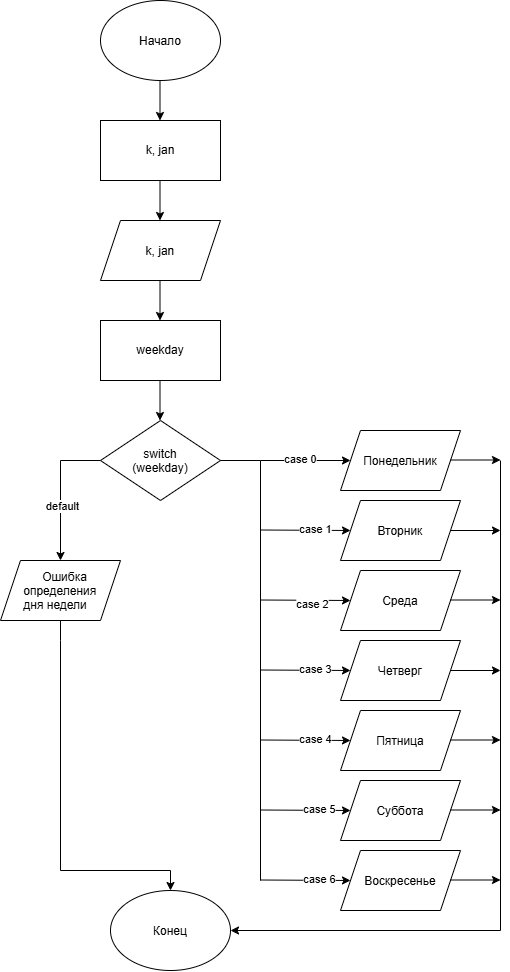

The diagram above was exported from draw.io. Its source (the exported page's mxGraphModel, read from the mxfile embedded in the PNG):
<mxGraphModel dx="1980" dy="1148" grid="1" gridSize="10" guides="1" tooltips="1" connect="1" arrows="1" fold="1" page="1" pageScale="1" pageWidth="827" pageHeight="1169" background="light-dark(#ffffff, #121212)" math="0" shadow="0">
  <root>
    <mxCell id="0" />
    <mxCell id="1" parent="0" />
    <mxCell id="kRVC4u5WqlmZO22RfSK5-1" parent="1" style="ellipse;whiteSpace=wrap;html=1;shapeInside=1;" value="Начало" vertex="1">
      <mxGeometry height="80" width="120" x="360" y="40" as="geometry" />
    </mxCell>
    <mxCell id="kRVC4u5WqlmZO22RfSK5-2" edge="1" parent="1" style="endArrow=classic;html=1;rounded=0;" value="">
      <mxGeometry height="50" relative="1" width="50" as="geometry">
        <mxPoint x="419.5" y="120" as="sourcePoint" />
        <mxPoint x="419.5" y="160" as="targetPoint" />
      </mxGeometry>
    </mxCell>
    <mxCell id="EBZoMOOMZ4lgfMDRHWD2-42" parent="1" style="ellipse;whiteSpace=wrap;html=1;shapeInside=1;" value="Конец" vertex="1">
      <mxGeometry height="80" width="120" x="370" y="930" as="geometry" />
    </mxCell>
    <mxCell id="EBZoMOOMZ4lgfMDRHWD2-43" parent="1" style="rounded=0;whiteSpace=wrap;html=1;" value="k, jan" vertex="1">
      <mxGeometry height="60" width="120" x="360" y="160" as="geometry" />
    </mxCell>
    <mxCell id="EBZoMOOMZ4lgfMDRHWD2-44" edge="1" parent="1" style="endArrow=classic;html=1;rounded=0;" value="">
      <mxGeometry height="50" relative="1" width="50" as="geometry">
        <mxPoint x="419.5" y="220" as="sourcePoint" />
        <mxPoint x="419.5" y="260" as="targetPoint" />
      </mxGeometry>
    </mxCell>
    <mxCell id="EBZoMOOMZ4lgfMDRHWD2-45" parent="1" style="shape=parallelogram;perimeter=parallelogramPerimeter;whiteSpace=wrap;html=1;shapeInside=1;fixedSize=1;" value="k, jan" vertex="1">
      <mxGeometry height="60" width="120" x="360" y="260" as="geometry" />
    </mxCell>
    <mxCell id="EBZoMOOMZ4lgfMDRHWD2-46" parent="1" style="rounded=0;whiteSpace=wrap;html=1;" value="weekday" vertex="1">
      <mxGeometry height="60" width="120" x="360" y="360" as="geometry" />
    </mxCell>
    <mxCell id="EBZoMOOMZ4lgfMDRHWD2-47" edge="1" parent="1" style="endArrow=classic;html=1;rounded=0;" value="">
      <mxGeometry height="50" relative="1" width="50" as="geometry">
        <mxPoint x="419.5" y="320" as="sourcePoint" />
        <mxPoint x="419.5" y="360" as="targetPoint" />
      </mxGeometry>
    </mxCell>
    <mxCell id="EBZoMOOMZ4lgfMDRHWD2-48" parent="1" style="rhombus;whiteSpace=wrap;html=1;shapeInside=1;" value="switch (weekday)" vertex="1">
      <mxGeometry height="80" width="120" x="360" y="460" as="geometry" />
    </mxCell>
    <mxCell id="EBZoMOOMZ4lgfMDRHWD2-49" edge="1" parent="1" style="endArrow=classic;html=1;rounded=0;" value="">
      <mxGeometry height="50" relative="1" width="50" as="geometry">
        <mxPoint x="419.5" y="420" as="sourcePoint" />
        <mxPoint x="419.5" y="460" as="targetPoint" />
      </mxGeometry>
    </mxCell>
    <mxCell id="EBZoMOOMZ4lgfMDRHWD2-50" edge="1" parent="1" style="endArrow=none;html=1;rounded=0;defaultLabelBackgroundColor=page;" value="">
      <mxGeometry height="50" relative="1" width="50" as="geometry">
        <mxPoint x="320" y="500" as="sourcePoint" />
        <mxPoint x="360" y="500" as="targetPoint" />
      </mxGeometry>
    </mxCell>
    <mxCell id="EBZoMOOMZ4lgfMDRHWD2-51" edge="1" parent="1" style="endArrow=classic;html=1;rounded=0;defaultLabelBackgroundColor=page;" value="">
      <mxGeometry height="50" relative="1" width="50" as="geometry">
        <mxPoint x="320" y="500" as="sourcePoint" />
        <mxPoint x="320" y="600" as="targetPoint" />
      </mxGeometry>
    </mxCell>
    <mxCell id="EBZoMOOMZ4lgfMDRHWD2-53" connectable="0" parent="EBZoMOOMZ4lgfMDRHWD2-51" style="edgeLabel;html=1;align=center;verticalAlign=middle;resizable=0;points=[];inheritText=1;defaultLabelBackgroundColor=page;" value="default" vertex="1">
      <mxGeometry relative="1" x="-0.1" y="1" as="geometry">
        <mxPoint as="offset" />
      </mxGeometry>
    </mxCell>
    <mxCell id="EBZoMOOMZ4lgfMDRHWD2-52" parent="1" style="shape=parallelogram;perimeter=parallelogramPerimeter;whiteSpace=wrap;html=1;shapeInside=1;fixedSize=1;" value="Ошибка определения дня недели" vertex="1">
      <mxGeometry height="60" width="120" x="260" y="600" as="geometry" />
    </mxCell>
    <mxCell id="EBZoMOOMZ4lgfMDRHWD2-54" edge="1" parent="1" source="EBZoMOOMZ4lgfMDRHWD2-52" style="endArrow=none;html=1;rounded=0;defaultLabelBackgroundColor=page;exitX=0.5;exitY=1;exitDx=0;exitDy=0;" value="">
      <mxGeometry height="50" relative="1" width="50" as="geometry">
        <mxPoint x="390" y="630" as="sourcePoint" />
        <mxPoint x="320" y="680" as="targetPoint" />
      </mxGeometry>
    </mxCell>
    <mxCell id="EBZoMOOMZ4lgfMDRHWD2-55" edge="1" parent="1" style="endArrow=none;html=1;rounded=0;defaultLabelBackgroundColor=page;" value="">
      <mxGeometry height="50" relative="1" width="50" as="geometry">
        <mxPoint x="320" y="680" as="sourcePoint" />
        <mxPoint x="320" y="910" as="targetPoint" />
      </mxGeometry>
    </mxCell>
    <mxCell id="EBZoMOOMZ4lgfMDRHWD2-56" edge="1" parent="1" style="endArrow=classic;html=1;rounded=0;entryX=0.5;entryY=0;entryDx=0;entryDy=0;" target="EBZoMOOMZ4lgfMDRHWD2-42" value="">
      <mxGeometry height="50" relative="1" width="50" as="geometry">
        <mxPoint x="430" y="910" as="sourcePoint" />
        <mxPoint x="419.5" y="720" as="targetPoint" />
      </mxGeometry>
    </mxCell>
    <mxCell id="EBZoMOOMZ4lgfMDRHWD2-57" parent="1" style="shape=parallelogram;perimeter=parallelogramPerimeter;whiteSpace=wrap;html=1;shapeInside=1;fixedSize=1;" value="Понедельник" vertex="1">
      <mxGeometry height="60" width="120" x="600" y="470" as="geometry" />
    </mxCell>
    <mxCell id="EBZoMOOMZ4lgfMDRHWD2-58" edge="1" parent="1" style="endArrow=none;html=1;rounded=0;defaultLabelBackgroundColor=page;" value="">
      <mxGeometry height="50" relative="1" width="50" as="geometry">
        <mxPoint x="480" y="500" as="sourcePoint" />
        <mxPoint x="520" y="500" as="targetPoint" />
      </mxGeometry>
    </mxCell>
    <mxCell id="EBZoMOOMZ4lgfMDRHWD2-59" edge="1" parent="1" style="endArrow=none;html=1;rounded=0;defaultLabelBackgroundColor=page;" value="">
      <mxGeometry height="50" relative="1" width="50" as="geometry">
        <mxPoint x="520" y="500" as="sourcePoint" />
        <mxPoint x="520" y="920" as="targetPoint" />
      </mxGeometry>
    </mxCell>
    <mxCell id="EBZoMOOMZ4lgfMDRHWD2-60" edge="1" parent="1" style="endArrow=classic;html=1;rounded=0;defaultLabelBackgroundColor=page;" target="EBZoMOOMZ4lgfMDRHWD2-57" value="">
      <mxGeometry height="50" relative="1" width="50" as="geometry">
        <mxPoint x="520" y="500" as="sourcePoint" />
        <mxPoint x="600" y="500" as="targetPoint" />
      </mxGeometry>
    </mxCell>
    <mxCell id="EBZoMOOMZ4lgfMDRHWD2-80" connectable="0" parent="EBZoMOOMZ4lgfMDRHWD2-60" style="edgeLabel;html=1;align=center;verticalAlign=middle;resizable=0;points=[];inheritText=1;defaultLabelBackgroundColor=page;" value="case 0" vertex="1">
      <mxGeometry relative="1" x="-0.1407" y="2" as="geometry">
        <mxPoint as="offset" />
      </mxGeometry>
    </mxCell>
    <mxCell id="EBZoMOOMZ4lgfMDRHWD2-61" edge="1" parent="1" style="endArrow=classic;html=1;rounded=0;defaultLabelBackgroundColor=page;entryX=0;entryY=0.5;entryDx=0;entryDy=0;" target="EBZoMOOMZ4lgfMDRHWD2-62" value="">
      <mxGeometry height="50" relative="1" width="50" as="geometry">
        <mxPoint x="520" y="569.5" as="sourcePoint" />
        <mxPoint x="600" y="569.5" as="targetPoint" />
      </mxGeometry>
    </mxCell>
    <mxCell id="EBZoMOOMZ4lgfMDRHWD2-81" connectable="0" parent="EBZoMOOMZ4lgfMDRHWD2-61" style="edgeLabel;html=1;align=center;verticalAlign=middle;resizable=0;points=[];inheritText=1;defaultLabelBackgroundColor=page;" value="case 1" vertex="1">
      <mxGeometry relative="1" x="0.2109" y="1" as="geometry">
        <mxPoint as="offset" />
      </mxGeometry>
    </mxCell>
    <mxCell id="EBZoMOOMZ4lgfMDRHWD2-62" parent="1" style="shape=parallelogram;perimeter=parallelogramPerimeter;whiteSpace=wrap;html=1;shapeInside=1;fixedSize=1;" value="Вторник" vertex="1">
      <mxGeometry height="60" width="120" x="600" y="540" as="geometry" />
    </mxCell>
    <mxCell id="EBZoMOOMZ4lgfMDRHWD2-63" edge="1" parent="1" style="endArrow=classic;html=1;rounded=0;defaultLabelBackgroundColor=page;entryX=0;entryY=0.5;entryDx=0;entryDy=0;" target="EBZoMOOMZ4lgfMDRHWD2-64" value="">
      <mxGeometry height="50" relative="1" width="50" as="geometry">
        <mxPoint x="520" y="639.5" as="sourcePoint" />
        <mxPoint x="600" y="639.5" as="targetPoint" />
      </mxGeometry>
    </mxCell>
    <mxCell id="EBZoMOOMZ4lgfMDRHWD2-82" connectable="0" parent="EBZoMOOMZ4lgfMDRHWD2-63" style="edgeLabel;html=1;align=center;verticalAlign=middle;resizable=0;points=[];inheritText=1;defaultLabelBackgroundColor=page;" value="case 2" vertex="1">
      <mxGeometry relative="1" x="0.156" y="-4" as="geometry">
        <mxPoint as="offset" />
      </mxGeometry>
    </mxCell>
    <mxCell id="EBZoMOOMZ4lgfMDRHWD2-64" parent="1" style="shape=parallelogram;perimeter=parallelogramPerimeter;whiteSpace=wrap;html=1;shapeInside=1;fixedSize=1;" value="Среда" vertex="1">
      <mxGeometry height="60" width="120" x="600" y="610" as="geometry" />
    </mxCell>
    <mxCell id="EBZoMOOMZ4lgfMDRHWD2-65" edge="1" parent="1" style="endArrow=classic;html=1;rounded=0;defaultLabelBackgroundColor=page;entryX=0;entryY=0.5;entryDx=0;entryDy=0;" target="EBZoMOOMZ4lgfMDRHWD2-66" value="">
      <mxGeometry height="50" relative="1" width="50" as="geometry">
        <mxPoint x="520" y="709.5" as="sourcePoint" />
        <mxPoint x="600" y="709.5" as="targetPoint" />
      </mxGeometry>
    </mxCell>
    <mxCell id="EBZoMOOMZ4lgfMDRHWD2-83" connectable="0" parent="EBZoMOOMZ4lgfMDRHWD2-65" style="edgeLabel;html=1;align=center;verticalAlign=middle;resizable=0;points=[];inheritText=1;defaultLabelBackgroundColor=page;" value="case 3" vertex="1">
      <mxGeometry relative="1" x="0.211" y="1" as="geometry">
        <mxPoint as="offset" />
      </mxGeometry>
    </mxCell>
    <mxCell id="EBZoMOOMZ4lgfMDRHWD2-66" parent="1" style="shape=parallelogram;perimeter=parallelogramPerimeter;whiteSpace=wrap;html=1;shapeInside=1;fixedSize=1;" value="Четверг" vertex="1">
      <mxGeometry height="60" width="120" x="600" y="680" as="geometry" />
    </mxCell>
    <mxCell id="EBZoMOOMZ4lgfMDRHWD2-67" edge="1" parent="1" style="endArrow=classic;html=1;rounded=0;defaultLabelBackgroundColor=page;entryX=0;entryY=0.5;entryDx=0;entryDy=0;" target="EBZoMOOMZ4lgfMDRHWD2-68" value="">
      <mxGeometry height="50" relative="1" width="50" as="geometry">
        <mxPoint x="520" y="779.5" as="sourcePoint" />
        <mxPoint x="600" y="779.5" as="targetPoint" />
      </mxGeometry>
    </mxCell>
    <mxCell id="EBZoMOOMZ4lgfMDRHWD2-84" connectable="0" parent="EBZoMOOMZ4lgfMDRHWD2-67" style="edgeLabel;html=1;align=center;verticalAlign=middle;resizable=0;points=[];inheritText=1;defaultLabelBackgroundColor=page;" value="case 4" vertex="1">
      <mxGeometry relative="1" x="0.1924" y="1" as="geometry">
        <mxPoint as="offset" />
      </mxGeometry>
    </mxCell>
    <mxCell id="EBZoMOOMZ4lgfMDRHWD2-68" parent="1" style="shape=parallelogram;perimeter=parallelogramPerimeter;whiteSpace=wrap;html=1;shapeInside=1;fixedSize=1;" value="Пятница" vertex="1">
      <mxGeometry height="60" width="120" x="600" y="750" as="geometry" />
    </mxCell>
    <mxCell id="EBZoMOOMZ4lgfMDRHWD2-69" edge="1" parent="1" style="endArrow=classic;html=1;rounded=0;defaultLabelBackgroundColor=page;entryX=0;entryY=0.5;entryDx=0;entryDy=0;" target="EBZoMOOMZ4lgfMDRHWD2-70" value="">
      <mxGeometry height="50" relative="1" width="50" as="geometry">
        <mxPoint x="520" y="849.5" as="sourcePoint" />
        <mxPoint x="600" y="849.5" as="targetPoint" />
      </mxGeometry>
    </mxCell>
    <mxCell id="EBZoMOOMZ4lgfMDRHWD2-85" connectable="0" parent="EBZoMOOMZ4lgfMDRHWD2-69" style="edgeLabel;html=1;align=center;verticalAlign=middle;resizable=0;points=[];inheritText=1;defaultLabelBackgroundColor=page;" value="case 5" vertex="1">
      <mxGeometry relative="1" x="0.285" y="1" as="geometry">
        <mxPoint as="offset" />
      </mxGeometry>
    </mxCell>
    <mxCell id="EBZoMOOMZ4lgfMDRHWD2-70" parent="1" style="shape=parallelogram;perimeter=parallelogramPerimeter;whiteSpace=wrap;html=1;shapeInside=1;fixedSize=1;" value="Суббота" vertex="1">
      <mxGeometry height="60" width="120" x="600" y="820" as="geometry" />
    </mxCell>
    <mxCell id="EBZoMOOMZ4lgfMDRHWD2-71" edge="1" parent="1" style="endArrow=classic;html=1;rounded=0;defaultLabelBackgroundColor=page;endFill=1;" value="">
      <mxGeometry height="50" relative="1" width="50" as="geometry">
        <mxPoint x="710" y="499.5" as="sourcePoint" />
        <mxPoint x="760" y="499.5" as="targetPoint" />
      </mxGeometry>
    </mxCell>
    <mxCell id="EBZoMOOMZ4lgfMDRHWD2-73" edge="1" parent="1" style="endArrow=classic;html=1;rounded=0;defaultLabelBackgroundColor=page;endFill=1;" value="">
      <mxGeometry height="50" relative="1" width="50" as="geometry">
        <mxPoint x="710" y="570" as="sourcePoint" />
        <mxPoint x="760" y="570" as="targetPoint" />
      </mxGeometry>
    </mxCell>
    <mxCell id="EBZoMOOMZ4lgfMDRHWD2-74" edge="1" parent="1" style="endArrow=classic;html=1;rounded=0;defaultLabelBackgroundColor=page;endFill=1;" value="">
      <mxGeometry height="50" relative="1" width="50" as="geometry">
        <mxPoint x="710" y="639.5" as="sourcePoint" />
        <mxPoint x="760" y="639.5" as="targetPoint" />
      </mxGeometry>
    </mxCell>
    <mxCell id="EBZoMOOMZ4lgfMDRHWD2-75" edge="1" parent="1" style="endArrow=classic;html=1;rounded=0;defaultLabelBackgroundColor=page;endFill=1;" value="">
      <mxGeometry height="50" relative="1" width="50" as="geometry">
        <mxPoint x="710" y="710" as="sourcePoint" />
        <mxPoint x="760" y="710" as="targetPoint" />
      </mxGeometry>
    </mxCell>
    <mxCell id="EBZoMOOMZ4lgfMDRHWD2-76" edge="1" parent="1" style="endArrow=classic;html=1;rounded=0;defaultLabelBackgroundColor=page;endFill=1;" value="">
      <mxGeometry height="50" relative="1" width="50" as="geometry">
        <mxPoint x="710" y="779.5" as="sourcePoint" />
        <mxPoint x="760" y="779.5" as="targetPoint" />
      </mxGeometry>
    </mxCell>
    <mxCell id="EBZoMOOMZ4lgfMDRHWD2-77" edge="1" parent="1" style="endArrow=classic;html=1;rounded=0;defaultLabelBackgroundColor=page;endFill=1;" value="">
      <mxGeometry height="50" relative="1" width="50" as="geometry">
        <mxPoint x="710" y="849.5" as="sourcePoint" />
        <mxPoint x="760" y="849.5" as="targetPoint" />
      </mxGeometry>
    </mxCell>
    <mxCell id="EBZoMOOMZ4lgfMDRHWD2-78" edge="1" parent="1" style="endArrow=none;html=1;rounded=0;defaultLabelBackgroundColor=page;" value="">
      <mxGeometry height="50" relative="1" width="50" as="geometry">
        <mxPoint x="760" y="500" as="sourcePoint" />
        <mxPoint x="760" y="970" as="targetPoint" />
      </mxGeometry>
    </mxCell>
    <mxCell id="EBZoMOOMZ4lgfMDRHWD2-79" edge="1" parent="1" style="endArrow=none;html=1;rounded=0;defaultLabelBackgroundColor=page;exitX=1;exitY=0.5;exitDx=0;exitDy=0;startArrow=classic;startFill=1;" value="">
      <mxGeometry height="50" relative="1" width="50" as="geometry">
        <mxPoint x="490" y="970" as="sourcePoint" />
        <mxPoint x="760" y="970" as="targetPoint" />
      </mxGeometry>
    </mxCell>
    <mxCell id="EBZoMOOMZ4lgfMDRHWD2-86" edge="1" parent="1" style="endArrow=classic;html=1;rounded=0;defaultLabelBackgroundColor=page;entryX=0;entryY=0.5;entryDx=0;entryDy=0;" target="EBZoMOOMZ4lgfMDRHWD2-88" value="">
      <mxGeometry height="50" relative="1" width="50" as="geometry">
        <mxPoint x="520" y="919.5" as="sourcePoint" />
        <mxPoint x="600" y="919.5" as="targetPoint" />
      </mxGeometry>
    </mxCell>
    <mxCell id="EBZoMOOMZ4lgfMDRHWD2-87" connectable="0" parent="EBZoMOOMZ4lgfMDRHWD2-86" style="edgeLabel;html=1;align=center;verticalAlign=middle;resizable=0;points=[];inheritText=1;defaultLabelBackgroundColor=page;" value="case 6" vertex="1">
      <mxGeometry relative="1" x="0.285" y="1" as="geometry">
        <mxPoint as="offset" />
      </mxGeometry>
    </mxCell>
    <mxCell id="EBZoMOOMZ4lgfMDRHWD2-88" parent="1" style="shape=parallelogram;perimeter=parallelogramPerimeter;whiteSpace=wrap;html=1;shapeInside=1;fixedSize=1;" value="Воскресенье" vertex="1">
      <mxGeometry height="60" width="120" x="600" y="890" as="geometry" />
    </mxCell>
    <mxCell id="EBZoMOOMZ4lgfMDRHWD2-89" edge="1" parent="1" style="endArrow=classic;html=1;rounded=0;defaultLabelBackgroundColor=page;endFill=1;" value="">
      <mxGeometry height="50" relative="1" width="50" as="geometry">
        <mxPoint x="710" y="919.5" as="sourcePoint" />
        <mxPoint x="760" y="919.5" as="targetPoint" />
      </mxGeometry>
    </mxCell>
    <mxCell id="EBZoMOOMZ4lgfMDRHWD2-90" edge="1" parent="1" style="endArrow=none;html=1;rounded=0;defaultLabelBackgroundColor=page;" value="">
      <mxGeometry height="50" relative="1" width="50" as="geometry">
        <mxPoint x="320" y="910" as="sourcePoint" />
        <mxPoint x="430" y="910" as="targetPoint" />
      </mxGeometry>
    </mxCell>
  </root>
</mxGraphModel>